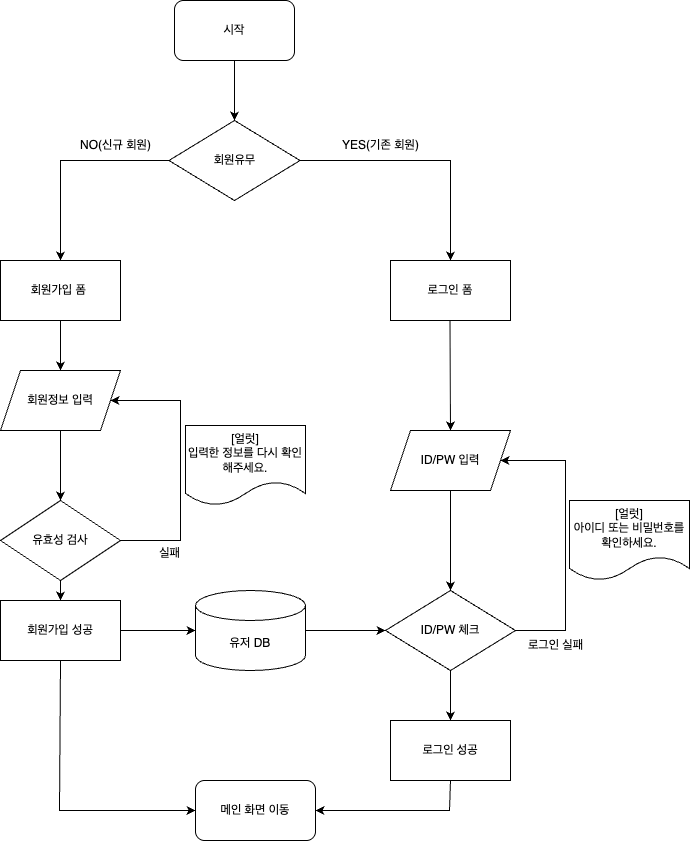

The diagram above was exported from draw.io. Its source (the exported page's mxGraphModel, read from the mxfile embedded in the PNG):
<mxGraphModel dx="1428" dy="901" grid="1" gridSize="10" guides="1" tooltips="1" connect="1" arrows="1" fold="1" page="1" pageScale="1" pageWidth="827" pageHeight="1169" math="0" shadow="0">
  <root>
    <mxCell id="0" />
    <mxCell id="1" parent="0" />
    <mxCell id="kveItK5X9Km3zqCNuN6V-1" value="시작" style="rounded=1;whiteSpace=wrap;html=1;" vertex="1" parent="1">
      <mxGeometry x="305" y="120" width="120" height="60" as="geometry" />
    </mxCell>
    <mxCell id="kveItK5X9Km3zqCNuN6V-2" value="" style="endArrow=classic;html=1;rounded=0;" edge="1" parent="1">
      <mxGeometry width="50" height="50" relative="1" as="geometry">
        <mxPoint x="365" y="180" as="sourcePoint" />
        <mxPoint x="365" y="240" as="targetPoint" />
      </mxGeometry>
    </mxCell>
    <mxCell id="kveItK5X9Km3zqCNuN6V-7" value="회원유무" style="rhombus;whiteSpace=wrap;html=1;" vertex="1" parent="1">
      <mxGeometry x="299.5" y="240" width="131" height="80" as="geometry" />
    </mxCell>
    <mxCell id="kveItK5X9Km3zqCNuN6V-8" value="" style="endArrow=classic;html=1;rounded=0;exitX=0;exitY=0.5;exitDx=0;exitDy=0;" edge="1" parent="1" source="kveItK5X9Km3zqCNuN6V-7" target="kveItK5X9Km3zqCNuN6V-9">
      <mxGeometry width="50" height="50" relative="1" as="geometry">
        <mxPoint x="281" y="280" as="sourcePoint" />
        <mxPoint x="191" y="400" as="targetPoint" />
        <Array as="points">
          <mxPoint x="191" y="280" />
        </Array>
      </mxGeometry>
    </mxCell>
    <mxCell id="kveItK5X9Km3zqCNuN6V-9" value="회원가입 폼&amp;nbsp;" style="rounded=0;whiteSpace=wrap;html=1;" vertex="1" parent="1">
      <mxGeometry x="131" y="380" width="120" height="60" as="geometry" />
    </mxCell>
    <mxCell id="kveItK5X9Km3zqCNuN6V-10" value="" style="endArrow=classic;html=1;rounded=0;exitX=1;exitY=0.5;exitDx=0;exitDy=0;" edge="1" parent="1" target="kveItK5X9Km3zqCNuN6V-11" source="kveItK5X9Km3zqCNuN6V-7">
      <mxGeometry width="50" height="50" relative="1" as="geometry">
        <mxPoint x="461" y="280" as="sourcePoint" />
        <mxPoint x="671" y="420" as="targetPoint" />
        <Array as="points">
          <mxPoint x="581" y="280" />
        </Array>
      </mxGeometry>
    </mxCell>
    <mxCell id="kveItK5X9Km3zqCNuN6V-11" value="로그인 폼" style="rounded=0;whiteSpace=wrap;html=1;" vertex="1" parent="1">
      <mxGeometry x="521" y="380" width="120" height="60" as="geometry" />
    </mxCell>
    <mxCell id="kveItK5X9Km3zqCNuN6V-12" value="" style="endArrow=classic;html=1;rounded=0;entryX=0.5;entryY=0;entryDx=0;entryDy=0;" edge="1" parent="1" target="kveItK5X9Km3zqCNuN6V-16">
      <mxGeometry width="50" height="50" relative="1" as="geometry">
        <mxPoint x="580.5" y="440" as="sourcePoint" />
        <mxPoint x="581" y="490" as="targetPoint" />
      </mxGeometry>
    </mxCell>
    <mxCell id="kveItK5X9Km3zqCNuN6V-13" value="ID/PW 체크" style="rhombus;whiteSpace=wrap;html=1;" vertex="1" parent="1">
      <mxGeometry x="516" y="710" width="130" height="80" as="geometry" />
    </mxCell>
    <mxCell id="kveItK5X9Km3zqCNuN6V-16" value="ID/PW 입력" style="shape=parallelogram;perimeter=parallelogramPerimeter;whiteSpace=wrap;html=1;fixedSize=1;" vertex="1" parent="1">
      <mxGeometry x="521" y="550" width="120" height="60" as="geometry" />
    </mxCell>
    <mxCell id="kveItK5X9Km3zqCNuN6V-19" value="" style="endArrow=classic;html=1;rounded=0;exitX=1;exitY=0.5;exitDx=0;exitDy=0;entryX=1;entryY=0.5;entryDx=0;entryDy=0;" edge="1" parent="1" source="kveItK5X9Km3zqCNuN6V-13" target="kveItK5X9Km3zqCNuN6V-16">
      <mxGeometry width="50" height="50" relative="1" as="geometry">
        <mxPoint x="646" y="620" as="sourcePoint" />
        <mxPoint x="696" y="520" as="targetPoint" />
        <Array as="points">
          <mxPoint x="696" y="750" />
          <mxPoint x="696" y="620" />
          <mxPoint x="696" y="580" />
        </Array>
      </mxGeometry>
    </mxCell>
    <mxCell id="kveItK5X9Km3zqCNuN6V-20" value="로그인 실패" style="text;html=1;align=center;verticalAlign=middle;resizable=0;points=[];autosize=1;strokeColor=none;fillColor=none;" vertex="1" parent="1">
      <mxGeometry x="646" y="750" width="80" height="30" as="geometry" />
    </mxCell>
    <mxCell id="kveItK5X9Km3zqCNuN6V-21" value="YES(기존 회원)" style="text;html=1;align=center;verticalAlign=middle;resizable=0;points=[];autosize=1;strokeColor=none;fillColor=none;" vertex="1" parent="1">
      <mxGeometry x="461" y="250" width="100" height="30" as="geometry" />
    </mxCell>
    <mxCell id="kveItK5X9Km3zqCNuN6V-22" value="NO(신규 회원)" style="text;html=1;align=center;verticalAlign=middle;resizable=0;points=[];autosize=1;strokeColor=none;fillColor=none;" vertex="1" parent="1">
      <mxGeometry x="201" y="250" width="90" height="30" as="geometry" />
    </mxCell>
    <mxCell id="kveItK5X9Km3zqCNuN6V-23" value="" style="endArrow=classic;html=1;rounded=0;exitX=0.5;exitY=1;exitDx=0;exitDy=0;entryX=0.5;entryY=0;entryDx=0;entryDy=0;" edge="1" parent="1" source="kveItK5X9Km3zqCNuN6V-13" target="kveItK5X9Km3zqCNuN6V-24">
      <mxGeometry width="50" height="50" relative="1" as="geometry">
        <mxPoint x="580.5" y="660" as="sourcePoint" />
        <mxPoint x="580.5" y="740" as="targetPoint" />
      </mxGeometry>
    </mxCell>
    <mxCell id="kveItK5X9Km3zqCNuN6V-24" value="로그인 성공" style="rounded=0;whiteSpace=wrap;html=1;" vertex="1" parent="1">
      <mxGeometry x="521" y="840" width="120" height="60" as="geometry" />
    </mxCell>
    <mxCell id="kveItK5X9Km3zqCNuN6V-26" value="메인 화면 이동" style="rounded=1;whiteSpace=wrap;html=1;" vertex="1" parent="1">
      <mxGeometry x="326" y="900" width="120" height="60" as="geometry" />
    </mxCell>
    <mxCell id="kveItK5X9Km3zqCNuN6V-28" value="" style="endArrow=classic;html=1;rounded=0;entryX=0.5;entryY=0;entryDx=0;entryDy=0;exitX=0.5;exitY=1;exitDx=0;exitDy=0;" edge="1" parent="1" source="kveItK5X9Km3zqCNuN6V-9" target="kveItK5X9Km3zqCNuN6V-37">
      <mxGeometry width="50" height="50" relative="1" as="geometry">
        <mxPoint x="331" y="660" as="sourcePoint" />
        <mxPoint x="191" y="480" as="targetPoint" />
      </mxGeometry>
    </mxCell>
    <mxCell id="kveItK5X9Km3zqCNuN6V-35" value="[얼럿]&lt;div&gt;아이디 또는 비밀번호를 확인하세요.&lt;/div&gt;" style="shape=document;whiteSpace=wrap;html=1;boundedLbl=1;" vertex="1" parent="1">
      <mxGeometry x="700" y="620" width="120" height="80" as="geometry" />
    </mxCell>
    <mxCell id="kveItK5X9Km3zqCNuN6V-37" value="회원정보 입력" style="shape=parallelogram;perimeter=parallelogramPerimeter;whiteSpace=wrap;html=1;fixedSize=1;" vertex="1" parent="1">
      <mxGeometry x="131" y="490" width="120" height="60" as="geometry" />
    </mxCell>
    <mxCell id="kveItK5X9Km3zqCNuN6V-40" value="유효성 검사" style="rhombus;whiteSpace=wrap;html=1;" vertex="1" parent="1">
      <mxGeometry x="131" y="620" width="120" height="80" as="geometry" />
    </mxCell>
    <mxCell id="kveItK5X9Km3zqCNuN6V-41" value="" style="endArrow=classic;html=1;rounded=0;exitX=0.5;exitY=1;exitDx=0;exitDy=0;entryX=0.5;entryY=0;entryDx=0;entryDy=0;" edge="1" parent="1" source="kveItK5X9Km3zqCNuN6V-37" target="kveItK5X9Km3zqCNuN6V-40">
      <mxGeometry width="50" height="50" relative="1" as="geometry">
        <mxPoint x="270" y="600" as="sourcePoint" />
        <mxPoint x="270" y="630" as="targetPoint" />
      </mxGeometry>
    </mxCell>
    <mxCell id="kveItK5X9Km3zqCNuN6V-42" value="" style="endArrow=classic;html=1;rounded=0;entryX=1;entryY=0.5;entryDx=0;entryDy=0;exitX=1;exitY=0.5;exitDx=0;exitDy=0;" edge="1" parent="1" source="kveItK5X9Km3zqCNuN6V-40" target="kveItK5X9Km3zqCNuN6V-37">
      <mxGeometry width="50" height="50" relative="1" as="geometry">
        <mxPoint x="270" y="660" as="sourcePoint" />
        <mxPoint x="260" y="560" as="targetPoint" />
        <Array as="points">
          <mxPoint x="311" y="660" />
          <mxPoint x="311" y="520" />
        </Array>
      </mxGeometry>
    </mxCell>
    <mxCell id="kveItK5X9Km3zqCNuN6V-43" value="[얼럿]&lt;div&gt;입력한 정보를 다시 확인해주세요.&lt;/div&gt;" style="shape=document;whiteSpace=wrap;html=1;boundedLbl=1;" vertex="1" parent="1">
      <mxGeometry x="316" y="545" width="120" height="80" as="geometry" />
    </mxCell>
    <mxCell id="kveItK5X9Km3zqCNuN6V-44" value="실패" style="text;html=1;align=center;verticalAlign=middle;resizable=0;points=[];autosize=1;strokeColor=none;fillColor=none;" vertex="1" parent="1">
      <mxGeometry x="280" y="658" width="40" height="30" as="geometry" />
    </mxCell>
    <mxCell id="kveItK5X9Km3zqCNuN6V-45" value="회원가입 성공" style="rounded=0;whiteSpace=wrap;html=1;" vertex="1" parent="1">
      <mxGeometry x="131" y="720" width="120" height="60" as="geometry" />
    </mxCell>
    <mxCell id="kveItK5X9Km3zqCNuN6V-46" value="" style="endArrow=classic;html=1;rounded=0;exitX=0.5;exitY=1;exitDx=0;exitDy=0;entryX=0.5;entryY=0;entryDx=0;entryDy=0;" edge="1" parent="1" source="kveItK5X9Km3zqCNuN6V-40" target="kveItK5X9Km3zqCNuN6V-45">
      <mxGeometry width="50" height="50" relative="1" as="geometry">
        <mxPoint x="380" y="520" as="sourcePoint" />
        <mxPoint x="430" y="470" as="targetPoint" />
      </mxGeometry>
    </mxCell>
    <mxCell id="kveItK5X9Km3zqCNuN6V-47" value="" style="endArrow=classic;html=1;rounded=0;exitX=0.5;exitY=1;exitDx=0;exitDy=0;entryX=0;entryY=0.5;entryDx=0;entryDy=0;" edge="1" parent="1" source="kveItK5X9Km3zqCNuN6V-45" target="kveItK5X9Km3zqCNuN6V-26">
      <mxGeometry width="50" height="50" relative="1" as="geometry">
        <mxPoint x="380" y="670" as="sourcePoint" />
        <mxPoint x="430" y="620" as="targetPoint" />
        <Array as="points">
          <mxPoint x="190" y="930" />
        </Array>
      </mxGeometry>
    </mxCell>
    <mxCell id="kveItK5X9Km3zqCNuN6V-48" value="" style="endArrow=classic;html=1;rounded=0;exitX=0.5;exitY=1;exitDx=0;exitDy=0;entryX=1;entryY=0.5;entryDx=0;entryDy=0;" edge="1" parent="1" source="kveItK5X9Km3zqCNuN6V-24" target="kveItK5X9Km3zqCNuN6V-26">
      <mxGeometry width="50" height="50" relative="1" as="geometry">
        <mxPoint x="380" y="670" as="sourcePoint" />
        <mxPoint x="430" y="620" as="targetPoint" />
        <Array as="points">
          <mxPoint x="580" y="930" />
        </Array>
      </mxGeometry>
    </mxCell>
    <mxCell id="kveItK5X9Km3zqCNuN6V-52" value="" style="endArrow=classic;html=1;rounded=0;entryX=0.5;entryY=0;entryDx=0;entryDy=0;exitX=0.5;exitY=1;exitDx=0;exitDy=0;" edge="1" parent="1" source="kveItK5X9Km3zqCNuN6V-16" target="kveItK5X9Km3zqCNuN6V-13">
      <mxGeometry width="50" height="50" relative="1" as="geometry">
        <mxPoint x="581" y="664.5" as="sourcePoint" />
        <mxPoint x="460" y="530" as="targetPoint" />
      </mxGeometry>
    </mxCell>
    <mxCell id="kveItK5X9Km3zqCNuN6V-53" value="" style="endArrow=classic;html=1;rounded=0;entryX=0;entryY=0.5;entryDx=0;entryDy=0;entryPerimeter=0;exitX=1;exitY=0.5;exitDx=0;exitDy=0;" edge="1" parent="1" source="kveItK5X9Km3zqCNuN6V-45" target="kveItK5X9Km3zqCNuN6V-54">
      <mxGeometry width="50" height="50" relative="1" as="geometry">
        <mxPoint x="255" y="750" as="sourcePoint" />
        <mxPoint x="526" y="624.5" as="targetPoint" />
        <Array as="points" />
      </mxGeometry>
    </mxCell>
    <mxCell id="kveItK5X9Km3zqCNuN6V-54" value="유저 DB" style="shape=cylinder3;whiteSpace=wrap;html=1;boundedLbl=1;backgroundOutline=1;size=15;" vertex="1" parent="1">
      <mxGeometry x="326" y="710" width="110" height="80" as="geometry" />
    </mxCell>
    <mxCell id="kveItK5X9Km3zqCNuN6V-55" value="" style="endArrow=classic;html=1;rounded=0;exitX=1;exitY=0.5;exitDx=0;exitDy=0;exitPerimeter=0;entryX=0;entryY=0.5;entryDx=0;entryDy=0;" edge="1" parent="1" source="kveItK5X9Km3zqCNuN6V-54" target="kveItK5X9Km3zqCNuN6V-13">
      <mxGeometry width="50" height="50" relative="1" as="geometry">
        <mxPoint x="486" y="730" as="sourcePoint" />
        <mxPoint x="536" y="680" as="targetPoint" />
      </mxGeometry>
    </mxCell>
  </root>
</mxGraphModel>